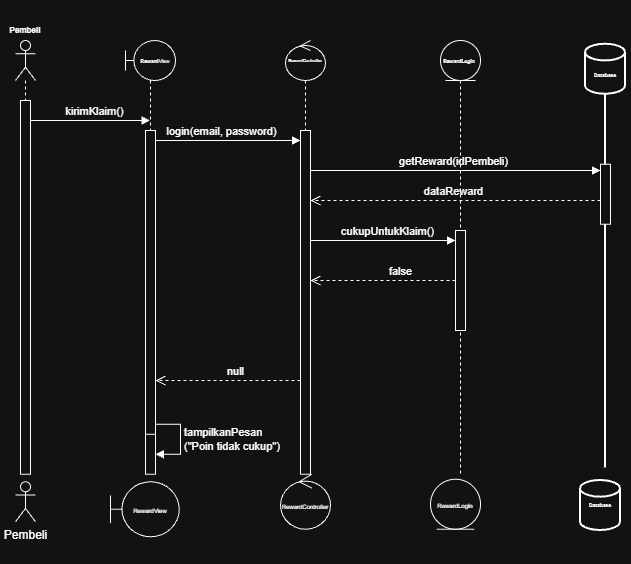

The diagram above was exported from draw.io. Its source (the exported page's mxGraphModel, read from the mxfile embedded in the PNG):
<mxGraphModel dx="1173" dy="805" grid="1" gridSize="10" guides="1" tooltips="1" connect="1" arrows="1" fold="1" page="1" pageScale="1" pageWidth="850" pageHeight="1100" math="0" shadow="0">
  <root>
    <mxCell id="fgG7ipFNY4qtXO56sgS--0" />
    <mxCell id="fgG7ipFNY4qtXO56sgS--1" parent="fgG7ipFNY4qtXO56sgS--0" />
    <mxCell id="fgG7ipFNY4qtXO56sgS--2" parent="fgG7ipFNY4qtXO56sgS--1" style="shape=umlLifeline;perimeter=lifelinePerimeter;whiteSpace=wrap;html=1;container=1;dropTarget=0;collapsible=0;recursiveResize=0;outlineConnect=0;portConstraint=eastwest;newEdgeStyle={&quot;edgeStyle&quot;:&quot;sequenceEdgeStyle&quot;,&quot;libavoidRouting&quot;:0,&quot;curved&quot;:0,&quot;rounded&quot;:0};participant=umlActor;" value="" vertex="1">
      <mxGeometry height="433.75" width="20" x="50" y="40" as="geometry" />
    </mxCell>
    <mxCell id="fgG7ipFNY4qtXO56sgS--3" parent="fgG7ipFNY4qtXO56sgS--2" style="html=1;points=[[0,0,0,0,5],[0,1,0,0,-5],[1,0,0,0,5],[1,1,0,0,-5]];perimeter=orthogonalPerimeter;outlineConnect=0;targetShapes=umlLifeline;portConstraint=eastwest;newEdgeStyle={&quot;edgeStyle&quot;:&quot;sequenceEdgeStyle&quot;,&quot;libavoidRouting&quot;:0,&quot;curved&quot;:0,&quot;rounded&quot;:0};" value="" vertex="1">
      <mxGeometry height="373.75" width="10" x="5" y="60" as="geometry" />
    </mxCell>
    <mxCell id="fgG7ipFNY4qtXO56sgS--4" parent="fgG7ipFNY4qtXO56sgS--1" style="shape=umlLifeline;perimeter=lifelinePerimeter;whiteSpace=wrap;html=1;container=1;dropTarget=0;collapsible=0;recursiveResize=0;outlineConnect=0;portConstraint=eastwest;newEdgeStyle={&quot;edgeStyle&quot;:&quot;sequenceEdgeStyle&quot;,&quot;libavoidRouting&quot;:0,&quot;curved&quot;:0,&quot;rounded&quot;:0};participant=umlBoundary;" value="" vertex="1">
      <mxGeometry height="433.75" width="50" x="160" y="40" as="geometry" />
    </mxCell>
    <mxCell id="fgG7ipFNY4qtXO56sgS--5" parent="fgG7ipFNY4qtXO56sgS--4" style="html=1;points=[[0,0,0,0,5],[0,1,0,0,-5],[1,0,0,0,5],[1,1,0,0,-5]];perimeter=orthogonalPerimeter;outlineConnect=0;targetShapes=umlLifeline;portConstraint=eastwest;newEdgeStyle={&quot;edgeStyle&quot;:&quot;sequenceEdgeStyle&quot;,&quot;libavoidRouting&quot;:0,&quot;curved&quot;:0,&quot;rounded&quot;:0};" value="" vertex="1">
      <mxGeometry height="330" width="10" x="20" y="90" as="geometry" />
    </mxCell>
    <mxCell id="fgG7ipFNY4qtXO56sgS--6" parent="fgG7ipFNY4qtXO56sgS--4" style="html=1;points=[[0,0,0,0,5],[0,1,0,0,-5],[1,0,0,0,5],[1,1,0,0,-5]];perimeter=orthogonalPerimeter;outlineConnect=0;targetShapes=umlLifeline;portConstraint=eastwest;newEdgeStyle={&quot;edgeStyle&quot;:&quot;sequenceEdgeStyle&quot;,&quot;libavoidRouting&quot;:0,&quot;curved&quot;:0,&quot;rounded&quot;:0};" value="" vertex="1">
      <mxGeometry height="40" width="10" x="20" y="393.75" as="geometry" />
    </mxCell>
    <mxCell id="fgG7ipFNY4qtXO56sgS--7" parent="fgG7ipFNY4qtXO56sgS--1" style="shape=umlLifeline;perimeter=lifelinePerimeter;whiteSpace=wrap;html=1;container=1;dropTarget=0;collapsible=0;recursiveResize=0;outlineConnect=0;portConstraint=eastwest;newEdgeStyle={&quot;edgeStyle&quot;:&quot;sequenceEdgeStyle&quot;,&quot;libavoidRouting&quot;:0,&quot;curved&quot;:0,&quot;rounded&quot;:0};participant=umlControl;" value="" vertex="1">
      <mxGeometry height="433.75" width="40" x="320" y="40" as="geometry" />
    </mxCell>
    <mxCell id="fgG7ipFNY4qtXO56sgS--8" parent="fgG7ipFNY4qtXO56sgS--7" style="html=1;points=[[0,0,0,0,5],[0,1,0,0,-5],[1,0,0,0,5],[1,1,0,0,-5]];perimeter=orthogonalPerimeter;outlineConnect=0;targetShapes=umlLifeline;portConstraint=eastwest;newEdgeStyle={&quot;edgeStyle&quot;:&quot;sequenceEdgeStyle&quot;,&quot;libavoidRouting&quot;:0,&quot;curved&quot;:0,&quot;rounded&quot;:0};" value="" vertex="1">
      <mxGeometry height="343.75" width="10" x="15" y="90" as="geometry" />
    </mxCell>
    <mxCell id="fgG7ipFNY4qtXO56sgS--11" edge="1" parent="fgG7ipFNY4qtXO56sgS--1" source="fgG7ipFNY4qtXO56sgS--3" style="html=1;verticalAlign=bottom;endArrow=block;edgeStyle=sequenceEdgeStyle;libavoidRouting=0;curved=0;rounded=0;defaultLabelBackgroundColor=gap;" target="fgG7ipFNY4qtXO56sgS--4" value="kirimKlaim()">
      <mxGeometry relative="1" width="80" x="0.0738" as="geometry">
        <Array as="points">
          <mxPoint x="147.25" y="120" />
        </Array>
        <mxPoint x="110" y="210" as="sourcePoint" />
        <mxPoint x="190" y="210" as="targetPoint" />
      </mxGeometry>
    </mxCell>
    <mxCell id="fgG7ipFNY4qtXO56sgS--12" edge="1" parent="fgG7ipFNY4qtXO56sgS--1" source="fgG7ipFNY4qtXO56sgS--5" style="html=1;verticalAlign=bottom;endArrow=block;edgeStyle=sequenceEdgeStyle;libavoidRouting=0;curved=0;rounded=0;defaultLabelBackgroundColor=gap;" target="fgG7ipFNY4qtXO56sgS--8" value="login(email, password)">
      <mxGeometry relative="1" width="80" x="-0.0897" as="geometry">
        <Array as="points">
          <mxPoint x="264.75" y="140" />
        </Array>
        <mxPoint x="110" y="210" as="sourcePoint" />
        <mxPoint x="190" y="210" as="targetPoint" />
      </mxGeometry>
    </mxCell>
    <mxCell id="fgG7ipFNY4qtXO56sgS--13" edge="1" parent="fgG7ipFNY4qtXO56sgS--1" source="fgG7ipFNY4qtXO56sgS--8" style="html=1;verticalAlign=bottom;endArrow=block;edgeStyle=sequenceEdgeStyle;libavoidRouting=0;curved=0;rounded=0;defaultLabelBackgroundColor=gap;" target="2-y_MDNzNKiswviFm-BO-4" value="getReward(idPembeli)">
      <mxGeometry relative="1" width="80" x="-0.011" as="geometry">
        <mxPoint as="offset" />
        <Array as="points">
          <mxPoint x="567.5" y="170" />
        </Array>
        <mxPoint x="210" y="210" as="sourcePoint" />
        <mxPoint x="790" y="170" as="targetPoint" />
      </mxGeometry>
    </mxCell>
    <mxCell id="fgG7ipFNY4qtXO56sgS--14" edge="1" parent="fgG7ipFNY4qtXO56sgS--1" source="2-y_MDNzNKiswviFm-BO-4" style="html=1;verticalAlign=bottom;endArrow=open;dashed=1;endSize=8;edgeStyle=sequenceEdgeStyle;libavoidRouting=0;curved=0;rounded=0;defaultLabelBackgroundColor=gap;" target="fgG7ipFNY4qtXO56sgS--8" value="dataReward">
      <mxGeometry relative="1" x="0.011" as="geometry">
        <mxPoint as="offset" />
        <Array as="points">
          <mxPoint x="567.5" y="200" />
        </Array>
        <mxPoint x="790" y="200" as="sourcePoint" />
        <mxPoint x="330" y="220" as="targetPoint" />
      </mxGeometry>
    </mxCell>
    <mxCell id="fgG7ipFNY4qtXO56sgS--15" parent="fgG7ipFNY4qtXO56sgS--1" style="strokeWidth=2;html=1;shape=mxgraph.flowchart.database;whiteSpace=wrap;" value="" vertex="1">
      <mxGeometry height="50" width="40" x="620" y="43.75" as="geometry" />
    </mxCell>
    <mxCell id="fgG7ipFNY4qtXO56sgS--16" parent="fgG7ipFNY4qtXO56sgS--1" style="line;strokeWidth=2;direction=south;html=1;" value="" vertex="1">
      <mxGeometry height="373.75" width="10" x="635" y="93.75" as="geometry" />
    </mxCell>
    <mxCell id="fgG7ipFNY4qtXO56sgS--20" parent="fgG7ipFNY4qtXO56sgS--1" style="shape=umlLifeline;perimeter=lifelinePerimeter;whiteSpace=wrap;html=1;container=1;dropTarget=0;collapsible=0;recursiveResize=0;outlineConnect=0;portConstraint=eastwest;newEdgeStyle={&quot;edgeStyle&quot;:&quot;sequenceEdgeStyle&quot;,&quot;libavoidRouting&quot;:0,&quot;curved&quot;:0,&quot;rounded&quot;:0};participant=umlEntity;" value="" vertex="1">
      <mxGeometry height="433.75" width="40" x="475" y="40" as="geometry" />
    </mxCell>
    <mxCell id="fgG7ipFNY4qtXO56sgS--19" edge="1" parent="fgG7ipFNY4qtXO56sgS--20" source="fgG7ipFNY4qtXO56sgS--8" style="html=1;verticalAlign=bottom;endArrow=block;edgeStyle=sequenceEdgeStyle;libavoidRouting=0;curved=0;rounded=0;defaultLabelBackgroundColor=gap;" target="fgG7ipFNY4qtXO56sgS--21" value="cukupUntukKlaim()">
      <mxGeometry relative="1" width="80" x="0.058" as="geometry">
        <mxPoint as="offset" />
        <Array as="points">
          <mxPoint x="-57.5" y="200" />
        </Array>
        <mxPoint x="-95" y="200" as="sourcePoint" />
        <mxPoint x="-15" y="200" as="targetPoint" />
      </mxGeometry>
    </mxCell>
    <mxCell id="fgG7ipFNY4qtXO56sgS--21" parent="fgG7ipFNY4qtXO56sgS--20" style="html=1;points=[[0,0,0,0,5],[0,1,0,0,-5],[1,0,0,0,5],[1,1,0,0,-5]];perimeter=orthogonalPerimeter;outlineConnect=0;targetShapes=umlLifeline;portConstraint=eastwest;newEdgeStyle={&quot;edgeStyle&quot;:&quot;sequenceEdgeStyle&quot;,&quot;libavoidRouting&quot;:0,&quot;curved&quot;:0,&quot;rounded&quot;:0};" value="" vertex="1">
      <mxGeometry height="100" width="10" x="15" y="190" as="geometry" />
    </mxCell>
    <mxCell id="fgG7ipFNY4qtXO56sgS--25" edge="1" parent="fgG7ipFNY4qtXO56sgS--20" source="fgG7ipFNY4qtXO56sgS--21" style="html=1;verticalAlign=bottom;endArrow=open;dashed=1;endSize=8;edgeStyle=sequenceEdgeStyle;libavoidRouting=0;curved=0;rounded=0;defaultLabelBackgroundColor=gap;" target="fgG7ipFNY4qtXO56sgS--8" value="false">
      <mxGeometry relative="1" x="-0.2471" as="geometry">
        <Array as="points">
          <mxPoint x="-57.5" y="240" />
        </Array>
        <mxPoint x="115" y="230" as="sourcePoint" />
        <mxPoint x="5" y="180" as="targetPoint" />
      </mxGeometry>
    </mxCell>
    <mxCell id="fgG7ipFNY4qtXO56sgS--27" edge="1" parent="fgG7ipFNY4qtXO56sgS--1" source="fgG7ipFNY4qtXO56sgS--5" style="html=1;align=left;spacingLeft=2;endArrow=block;edgeStyle=sequenceEdgeStyle;libavoidRouting=0;curved=0;rounded=0;defaultLabelBackgroundColor=gap;" target="fgG7ipFNY4qtXO56sgS--6" value="tampilkanPesan&lt;div&gt;(&quot;Poin tidak cukup&quot;)&lt;/div&gt;">
      <mxGeometry relative="1" as="geometry">
        <Array as="points">
          <mxPoint x="214.9999999999999" y="423.7500000000001" />
          <mxPoint x="214.9999999999999" y="453.75" />
        </Array>
        <mxPoint x="180" y="423.75" as="sourcePoint" />
      </mxGeometry>
    </mxCell>
    <mxCell id="fgG7ipFNY4qtXO56sgS--28" parent="fgG7ipFNY4qtXO56sgS--1" style="text;html=1;whiteSpace=wrap;strokeColor=none;fillColor=none;align=center;verticalAlign=middle;rounded=0;autosize=1;resizable=0;" value="&lt;h6&gt;Pembeli&lt;/h6&gt;" vertex="1">
      <mxGeometry height="60" width="50" x="35" as="geometry" />
    </mxCell>
    <mxCell id="fgG7ipFNY4qtXO56sgS--29" parent="fgG7ipFNY4qtXO56sgS--1" style="text;html=1;whiteSpace=wrap;strokeColor=none;fillColor=none;align=center;verticalAlign=middle;rounded=0;autosize=1;resizable=0;fontSize=11;" value="&lt;h6&gt;&lt;font style=&quot;font-size: 4px;&quot;&gt;RewardController&lt;/font&gt;&lt;/h6&gt;" vertex="1">
      <mxGeometry height="60" width="60" x="310" y="30" as="geometry" />
    </mxCell>
    <mxCell id="fgG7ipFNY4qtXO56sgS--30" parent="fgG7ipFNY4qtXO56sgS--1" style="text;html=1;whiteSpace=wrap;strokeColor=none;fillColor=none;align=center;verticalAlign=middle;rounded=0;autosize=1;resizable=0;" value="&lt;h6&gt;&lt;font style=&quot;font-size: 5px;&quot;&gt;Reward&lt;/font&gt;&lt;span style=&quot;font-size: 5px; background-color: transparent; color: light-dark(#000000, var(--ge-light-color, #ffffff)); font-weight: normal;&quot;&gt;View&lt;/span&gt;&lt;/h6&gt;" vertex="1">
      <mxGeometry height="60" width="50" x="165" y="30" as="geometry" />
    </mxCell>
    <mxCell id="fgG7ipFNY4qtXO56sgS--32" parent="fgG7ipFNY4qtXO56sgS--1" style="text;html=1;whiteSpace=wrap;strokeColor=none;fillColor=none;align=center;verticalAlign=middle;rounded=0;autosize=1;resizable=0;" value="&lt;h6&gt;&lt;span style=&quot;font-size: 5px;&quot;&gt;RewardLogin&lt;/span&gt;&lt;/h6&gt;" vertex="1">
      <mxGeometry height="60" width="60" x="464" y="30" as="geometry" />
    </mxCell>
    <mxCell id="fgG7ipFNY4qtXO56sgS--33" parent="fgG7ipFNY4qtXO56sgS--1" style="text;html=1;whiteSpace=wrap;strokeColor=none;fillColor=none;align=center;verticalAlign=middle;rounded=0;autosize=1;resizable=0;" value="&lt;h6&gt;&lt;span style=&quot;font-size: 5px;&quot;&gt;Database&lt;/span&gt;&lt;/h6&gt;&lt;h6&gt;&lt;span style=&quot;font-size: 5px;&quot;&gt;&lt;br&gt;&lt;/span&gt;&lt;/h6&gt;" vertex="1">
      <mxGeometry height="90" width="50" x="615" y="43.75" as="geometry" />
    </mxCell>
    <mxCell id="fgG7ipFNY4qtXO56sgS--34" parent="fgG7ipFNY4qtXO56sgS--1" style="shape=umlActor;verticalLabelPosition=bottom;verticalAlign=top;html=1;labelPerimeter=1;" value="Pembeli" vertex="1">
      <mxGeometry height="40" width="20" x="50" y="481.25" as="geometry" />
    </mxCell>
    <mxCell id="fgG7ipFNY4qtXO56sgS--35" parent="fgG7ipFNY4qtXO56sgS--1" style="shape=umlBoundary;whiteSpace=wrap;html=1;" value="&lt;font style=&quot;font-size: 6px;&quot;&gt;RewardView&lt;/font&gt;" vertex="1">
      <mxGeometry height="55" width="68.75" x="145" y="481.25" as="geometry" />
    </mxCell>
    <mxCell id="fgG7ipFNY4qtXO56sgS--36" parent="fgG7ipFNY4qtXO56sgS--1" style="ellipse;shape=umlControl;whiteSpace=wrap;html=1;" value="&lt;font style=&quot;font-size: 6px;&quot;&gt;RewardController&lt;/font&gt;" vertex="1">
      <mxGeometry height="55" width="50" x="315" y="473.75" as="geometry" />
    </mxCell>
    <mxCell id="fgG7ipFNY4qtXO56sgS--38" parent="fgG7ipFNY4qtXO56sgS--1" style="ellipse;shape=umlEntity;whiteSpace=wrap;html=1;" value="&lt;span style=&quot;font-size: 6px;&quot;&gt;RewardLogin&lt;/span&gt;" vertex="1">
      <mxGeometry height="50" width="50" x="465" y="478.75" as="geometry" />
    </mxCell>
    <mxCell id="fgG7ipFNY4qtXO56sgS--39" parent="fgG7ipFNY4qtXO56sgS--1" style="strokeWidth=2;html=1;shape=mxgraph.flowchart.database;whiteSpace=wrap;" value="" vertex="1">
      <mxGeometry height="50" width="40" x="615" y="480" as="geometry" />
    </mxCell>
    <mxCell id="fgG7ipFNY4qtXO56sgS--40" parent="fgG7ipFNY4qtXO56sgS--1" style="text;html=1;whiteSpace=wrap;strokeColor=none;fillColor=none;align=center;verticalAlign=middle;rounded=0;autosize=1;resizable=0;" value="&lt;h6&gt;&lt;span style=&quot;font-size: 5px;&quot;&gt;Database&lt;/span&gt;&lt;/h6&gt;&lt;h6&gt;&lt;span style=&quot;font-size: 5px;&quot;&gt;&lt;br&gt;&lt;/span&gt;&lt;/h6&gt;" vertex="1">
      <mxGeometry height="90" width="50" x="610" y="473.75" as="geometry" />
    </mxCell>
    <mxCell id="2-y_MDNzNKiswviFm-BO-4" parent="fgG7ipFNY4qtXO56sgS--1" style="html=1;points=[[0,0,0,0,5],[0,1,0,0,-5],[1,0,0,0,5],[1,1,0,0,-5]];perimeter=orthogonalPerimeter;outlineConnect=0;targetShapes=umlLifeline;portConstraint=eastwest;newEdgeStyle={&quot;edgeStyle&quot;:&quot;sequenceEdgeStyle&quot;,&quot;libavoidRouting&quot;:0,&quot;curved&quot;:0,&quot;rounded&quot;:0};" value="" vertex="1">
      <mxGeometry height="60" width="10" x="635" y="163.75" as="geometry" />
    </mxCell>
    <mxCell id="dv0pN5yWnxQuI7kUKiZt-14" edge="1" parent="fgG7ipFNY4qtXO56sgS--1" source="fgG7ipFNY4qtXO56sgS--8" style="html=1;verticalAlign=bottom;endArrow=open;dashed=1;endSize=8;edgeStyle=sequenceEdgeStyle;libavoidRouting=0;curved=0;rounded=0;defaultLabelBackgroundColor=gap;" target="fgG7ipFNY4qtXO56sgS--5" value="null">
      <mxGeometry relative="1" x="-0.1034" as="geometry">
        <mxPoint as="offset" />
        <Array as="points">
          <mxPoint x="290" y="380" />
        </Array>
        <mxPoint x="365" y="373.75" as="sourcePoint" />
        <mxPoint x="285" y="373.75" as="targetPoint" />
      </mxGeometry>
    </mxCell>
  </root>
</mxGraphModel>